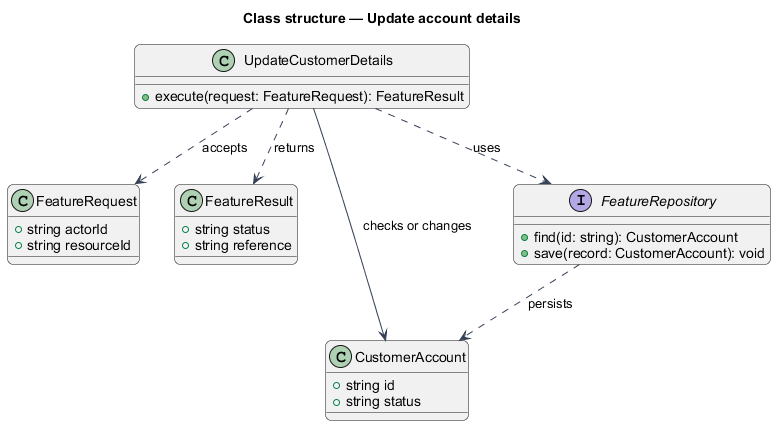

The diagram above was rendered by PlantUML. Its source (embedded in the PNG):
@startuml
skinparam backgroundColor #FFFFFF
skinparam shadowing false
skinparam roundcorner 12
skinparam defaultFontName Arial
skinparam ArrowColor #344054
skinparam rectangle {
  BorderColor #344054
  FontColor #101828
}
skinparam package {
  BorderColor #667085
  FontColor #101828
  BackgroundColor #F9FAFB
}
title Class structure — Update account details
class UpdateCustomerDetails {
  +execute(request: FeatureRequest): FeatureResult
}
class FeatureRequest {
  +string actorId
  +string resourceId
}
class FeatureResult {
  +string status
  +string reference
}
class CustomerAccount {
  +string id
  +string status
}
interface FeatureRepository {
  +find(id: string): CustomerAccount
  +save(record: CustomerAccount): void
}
UpdateCustomerDetails ..> FeatureRequest : accepts
UpdateCustomerDetails ..> FeatureResult : returns
UpdateCustomerDetails ..> FeatureRepository : uses
UpdateCustomerDetails --> CustomerAccount : checks or changes
FeatureRepository ..> CustomerAccount : persists
@enduml